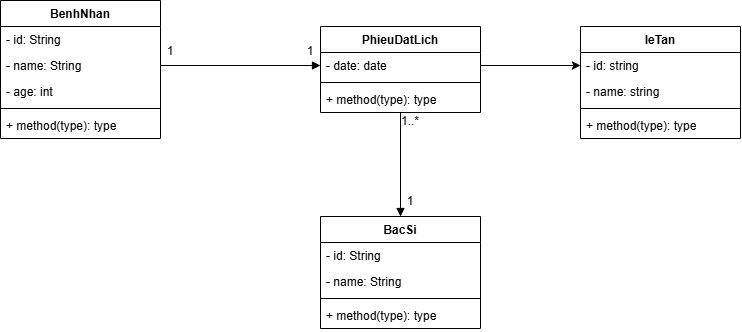

The diagram above was exported from draw.io. Its source (the exported page's mxGraphModel, read from the mxfile embedded in the PNG):
<mxGraphModel dx="1102" dy="622" grid="1" gridSize="10" guides="1" tooltips="1" connect="1" arrows="1" fold="1" page="1" pageScale="1" pageWidth="850" pageHeight="1100" math="0" shadow="0">
  <root>
    <mxCell id="0" />
    <mxCell id="1" parent="0" />
    <mxCell id="qieLYxkNYigdKTZ4-T0j-1" parent="1" style="swimlane;fontStyle=1;align=center;verticalAlign=top;childLayout=stackLayout;horizontal=1;startSize=26;horizontalStack=0;resizeParent=1;resizeParentMax=0;resizeLast=0;collapsible=1;marginBottom=0;whiteSpace=wrap;html=1;" value="BenhNhan" vertex="1">
      <mxGeometry height="138" width="160" x="190" y="54" as="geometry" />
    </mxCell>
    <mxCell id="qieLYxkNYigdKTZ4-T0j-2" parent="qieLYxkNYigdKTZ4-T0j-1" style="text;strokeColor=none;fillColor=none;align=left;verticalAlign=top;spacingLeft=4;spacingRight=4;overflow=hidden;rotatable=0;points=[[0,0.5],[1,0.5]];portConstraint=eastwest;whiteSpace=wrap;html=1;" value="- id: String" vertex="1">
      <mxGeometry height="26" width="160" y="26" as="geometry" />
    </mxCell>
    <mxCell id="qieLYxkNYigdKTZ4-T0j-5" parent="qieLYxkNYigdKTZ4-T0j-1" style="text;strokeColor=none;fillColor=none;align=left;verticalAlign=top;spacingLeft=4;spacingRight=4;overflow=hidden;rotatable=0;points=[[0,0.5],[1,0.5]];portConstraint=eastwest;whiteSpace=wrap;html=1;" value="- name: String" vertex="1">
      <mxGeometry height="26" width="160" y="52" as="geometry" />
    </mxCell>
    <mxCell id="qieLYxkNYigdKTZ4-T0j-6" parent="qieLYxkNYigdKTZ4-T0j-1" style="text;strokeColor=none;fillColor=none;align=left;verticalAlign=top;spacingLeft=4;spacingRight=4;overflow=hidden;rotatable=0;points=[[0,0.5],[1,0.5]];portConstraint=eastwest;whiteSpace=wrap;html=1;" value="- age: int" vertex="1">
      <mxGeometry height="26" width="160" y="78" as="geometry" />
    </mxCell>
    <mxCell id="qieLYxkNYigdKTZ4-T0j-3" parent="qieLYxkNYigdKTZ4-T0j-1" style="line;strokeWidth=1;fillColor=none;align=left;verticalAlign=middle;spacingTop=-1;spacingLeft=3;spacingRight=3;rotatable=0;labelPosition=right;points=[];portConstraint=eastwest;strokeColor=inherit;" value="" vertex="1">
      <mxGeometry height="8" width="160" y="104" as="geometry" />
    </mxCell>
    <mxCell id="qieLYxkNYigdKTZ4-T0j-4" parent="qieLYxkNYigdKTZ4-T0j-1" style="text;strokeColor=none;fillColor=none;align=left;verticalAlign=top;spacingLeft=4;spacingRight=4;overflow=hidden;rotatable=0;points=[[0,0.5],[1,0.5]];portConstraint=eastwest;whiteSpace=wrap;html=1;" value="+ method(type): type" vertex="1">
      <mxGeometry height="26" width="160" y="112" as="geometry" />
    </mxCell>
    <mxCell id="qieLYxkNYigdKTZ4-T0j-8" parent="1" style="swimlane;fontStyle=1;align=center;verticalAlign=top;childLayout=stackLayout;horizontal=1;startSize=26;horizontalStack=0;resizeParent=1;resizeParentMax=0;resizeLast=0;collapsible=1;marginBottom=0;whiteSpace=wrap;html=1;" value="PhieuDatLich" vertex="1">
      <mxGeometry height="86" width="160" x="510" y="80" as="geometry" />
    </mxCell>
    <mxCell id="qieLYxkNYigdKTZ4-T0j-9" parent="qieLYxkNYigdKTZ4-T0j-8" style="text;strokeColor=none;fillColor=none;align=left;verticalAlign=top;spacingLeft=4;spacingRight=4;overflow=hidden;rotatable=0;points=[[0,0.5],[1,0.5]];portConstraint=eastwest;whiteSpace=wrap;html=1;" value="- date: date" vertex="1">
      <mxGeometry height="26" width="160" y="26" as="geometry" />
    </mxCell>
    <mxCell id="qieLYxkNYigdKTZ4-T0j-10" parent="qieLYxkNYigdKTZ4-T0j-8" style="line;strokeWidth=1;fillColor=none;align=left;verticalAlign=middle;spacingTop=-1;spacingLeft=3;spacingRight=3;rotatable=0;labelPosition=right;points=[];portConstraint=eastwest;strokeColor=inherit;" value="" vertex="1">
      <mxGeometry height="8" width="160" y="52" as="geometry" />
    </mxCell>
    <mxCell id="qieLYxkNYigdKTZ4-T0j-11" parent="qieLYxkNYigdKTZ4-T0j-8" style="text;strokeColor=none;fillColor=none;align=left;verticalAlign=top;spacingLeft=4;spacingRight=4;overflow=hidden;rotatable=0;points=[[0,0.5],[1,0.5]];portConstraint=eastwest;whiteSpace=wrap;html=1;" value="+ method(type): type" vertex="1">
      <mxGeometry height="26" width="160" y="60" as="geometry" />
    </mxCell>
    <mxCell id="qieLYxkNYigdKTZ4-T0j-12" parent="1" style="swimlane;fontStyle=1;align=center;verticalAlign=top;childLayout=stackLayout;horizontal=1;startSize=26;horizontalStack=0;resizeParent=1;resizeParentMax=0;resizeLast=0;collapsible=1;marginBottom=0;whiteSpace=wrap;html=1;" value="BacSi" vertex="1">
      <mxGeometry height="112" width="160" x="510" y="270" as="geometry" />
    </mxCell>
    <mxCell id="qieLYxkNYigdKTZ4-T0j-13" parent="qieLYxkNYigdKTZ4-T0j-12" style="text;strokeColor=none;fillColor=none;align=left;verticalAlign=top;spacingLeft=4;spacingRight=4;overflow=hidden;rotatable=0;points=[[0,0.5],[1,0.5]];portConstraint=eastwest;whiteSpace=wrap;html=1;" value="- id: String" vertex="1">
      <mxGeometry height="26" width="160" y="26" as="geometry" />
    </mxCell>
    <mxCell id="qieLYxkNYigdKTZ4-T0j-16" parent="qieLYxkNYigdKTZ4-T0j-12" style="text;strokeColor=none;fillColor=none;align=left;verticalAlign=top;spacingLeft=4;spacingRight=4;overflow=hidden;rotatable=0;points=[[0,0.5],[1,0.5]];portConstraint=eastwest;whiteSpace=wrap;html=1;" value="- name: String" vertex="1">
      <mxGeometry height="26" width="160" y="52" as="geometry" />
    </mxCell>
    <mxCell id="qieLYxkNYigdKTZ4-T0j-14" parent="qieLYxkNYigdKTZ4-T0j-12" style="line;strokeWidth=1;fillColor=none;align=left;verticalAlign=middle;spacingTop=-1;spacingLeft=3;spacingRight=3;rotatable=0;labelPosition=right;points=[];portConstraint=eastwest;strokeColor=inherit;" value="" vertex="1">
      <mxGeometry height="8" width="160" y="78" as="geometry" />
    </mxCell>
    <mxCell id="qieLYxkNYigdKTZ4-T0j-15" parent="qieLYxkNYigdKTZ4-T0j-12" style="text;strokeColor=none;fillColor=none;align=left;verticalAlign=top;spacingLeft=4;spacingRight=4;overflow=hidden;rotatable=0;points=[[0,0.5],[1,0.5]];portConstraint=eastwest;whiteSpace=wrap;html=1;" value="+ method(type): type" vertex="1">
      <mxGeometry height="26" width="160" y="86" as="geometry" />
    </mxCell>
    <mxCell id="qieLYxkNYigdKTZ4-T0j-17" parent="1" style="swimlane;fontStyle=1;align=center;verticalAlign=top;childLayout=stackLayout;horizontal=1;startSize=26;horizontalStack=0;resizeParent=1;resizeParentMax=0;resizeLast=0;collapsible=1;marginBottom=0;whiteSpace=wrap;html=1;" value="leTan" vertex="1">
      <mxGeometry height="112" width="160" x="770" y="80" as="geometry" />
    </mxCell>
    <mxCell id="qieLYxkNYigdKTZ4-T0j-18" parent="qieLYxkNYigdKTZ4-T0j-17" style="text;strokeColor=none;fillColor=none;align=left;verticalAlign=top;spacingLeft=4;spacingRight=4;overflow=hidden;rotatable=0;points=[[0,0.5],[1,0.5]];portConstraint=eastwest;whiteSpace=wrap;html=1;" value="- id: string" vertex="1">
      <mxGeometry height="26" width="160" y="26" as="geometry" />
    </mxCell>
    <mxCell id="qieLYxkNYigdKTZ4-T0j-21" parent="qieLYxkNYigdKTZ4-T0j-17" style="text;strokeColor=none;fillColor=none;align=left;verticalAlign=top;spacingLeft=4;spacingRight=4;overflow=hidden;rotatable=0;points=[[0,0.5],[1,0.5]];portConstraint=eastwest;whiteSpace=wrap;html=1;" value="- name: string" vertex="1">
      <mxGeometry height="26" width="160" y="52" as="geometry" />
    </mxCell>
    <mxCell id="qieLYxkNYigdKTZ4-T0j-19" parent="qieLYxkNYigdKTZ4-T0j-17" style="line;strokeWidth=1;fillColor=none;align=left;verticalAlign=middle;spacingTop=-1;spacingLeft=3;spacingRight=3;rotatable=0;labelPosition=right;points=[];portConstraint=eastwest;strokeColor=inherit;" value="" vertex="1">
      <mxGeometry height="8" width="160" y="78" as="geometry" />
    </mxCell>
    <mxCell id="qieLYxkNYigdKTZ4-T0j-20" parent="qieLYxkNYigdKTZ4-T0j-17" style="text;strokeColor=none;fillColor=none;align=left;verticalAlign=top;spacingLeft=4;spacingRight=4;overflow=hidden;rotatable=0;points=[[0,0.5],[1,0.5]];portConstraint=eastwest;whiteSpace=wrap;html=1;" value="+ method(type): type" vertex="1">
      <mxGeometry height="26" width="160" y="86" as="geometry" />
    </mxCell>
    <mxCell id="qieLYxkNYigdKTZ4-T0j-23" edge="1" parent="1" source="qieLYxkNYigdKTZ4-T0j-5" style="html=1;verticalAlign=bottom;endArrow=block;curved=0;rounded=0;exitX=1;exitY=0.5;exitDx=0;exitDy=0;" target="qieLYxkNYigdKTZ4-T0j-9" value="">
      <mxGeometry relative="1" width="80" as="geometry">
        <mxPoint x="420" y="220" as="sourcePoint" />
        <mxPoint x="580" y="220" as="targetPoint" />
      </mxGeometry>
    </mxCell>
    <mxCell id="qieLYxkNYigdKTZ4-T0j-24" parent="1" style="text;html=1;whiteSpace=wrap;strokeColor=none;fillColor=none;align=center;verticalAlign=middle;rounded=0;" value="1" vertex="1">
      <mxGeometry height="30" width="60" x="330" y="90" as="geometry" />
    </mxCell>
    <mxCell id="qieLYxkNYigdKTZ4-T0j-25" parent="1" style="text;html=1;whiteSpace=wrap;strokeColor=none;fillColor=none;align=center;verticalAlign=middle;rounded=0;" value="1" vertex="1">
      <mxGeometry height="30" width="60" x="470" y="90" as="geometry" />
    </mxCell>
    <mxCell id="qieLYxkNYigdKTZ4-T0j-27" edge="1" parent="1" source="qieLYxkNYigdKTZ4-T0j-8" style="html=1;verticalAlign=bottom;endArrow=block;curved=0;rounded=0;entryX=0.5;entryY=0;entryDx=0;entryDy=0;exitX=0.5;exitY=1;exitDx=0;exitDy=0;" target="qieLYxkNYigdKTZ4-T0j-12" value="">
      <mxGeometry relative="1" width="80" as="geometry">
        <mxPoint x="500" y="220" as="sourcePoint" />
        <mxPoint x="580" y="220" as="targetPoint" />
      </mxGeometry>
    </mxCell>
    <mxCell id="qieLYxkNYigdKTZ4-T0j-28" parent="1" style="text;html=1;whiteSpace=wrap;strokeColor=none;fillColor=none;align=center;verticalAlign=middle;rounded=0;" value="1..*" vertex="1">
      <mxGeometry height="30" width="60" x="570" y="160" as="geometry" />
    </mxCell>
    <mxCell id="qieLYxkNYigdKTZ4-T0j-29" parent="1" style="text;html=1;whiteSpace=wrap;strokeColor=none;fillColor=none;align=center;verticalAlign=middle;rounded=0;" value="1" vertex="1">
      <mxGeometry height="30" width="60" x="570" y="240" as="geometry" />
    </mxCell>
    <mxCell id="qieLYxkNYigdKTZ4-T0j-30" edge="1" parent="1" source="qieLYxkNYigdKTZ4-T0j-9" style="edgeStyle=orthogonalEdgeStyle;rounded=0;orthogonalLoop=1;jettySize=auto;html=1;entryX=0;entryY=0.5;entryDx=0;entryDy=0;" target="qieLYxkNYigdKTZ4-T0j-18">
      <mxGeometry relative="1" as="geometry" />
    </mxCell>
  </root>
</mxGraphModel>